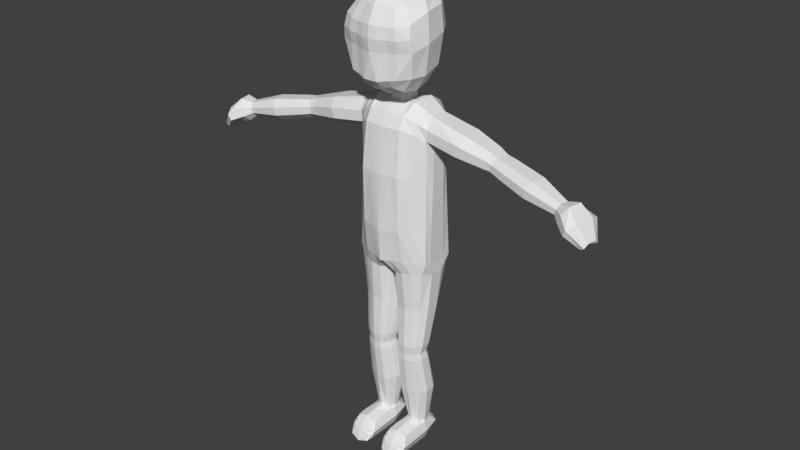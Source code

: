 # Source: player.blend  (saved by Blender 2.78.0; exported with 4.5.12 LTS)
import bpy
from mathutils import Matrix  # noqa: F401  (used for matrix-valued properties, if any)

bpy.ops.wm.read_factory_settings(use_empty=True)
scene = bpy.context.scene
scene.name = 'Scene'

# ---- collections
col_collection_1 = bpy.data.collections.new('Collection 1'); scene.collection.children.link(col_collection_1)

# ---- world
world_world = bpy.data.worlds.new('World'); scene.world = world_world
world_world.color = (0.05088, 0.05088, 0.05088)
world_world.use_sun_shadow = False
world_world.sun_shadow_jitter_overblur = 0.0
world_world.cycles.sampling_method = 'MANUAL'

# ---- meshes
me_plane = bpy.data.meshes.new('Plane')
me_plane.from_pydata([(0.0, -1.064, -0.6539), (0.0, 4.902, -0.4453), (1.468, -1.159, -0.2308), (1.46, -1.156, 0.3026), (0.0, -1.064, 0.6539), (0.0, 4.895, 0.4184), (0.7419, 4.966, -0.4453), (0.6808, -1.11, 0.9794), (0.6353, -1.102, -0.956), (0.7419, 4.959, 0.4184), (1.434, 4.628, -0.2665), (1.304, -1.075, 0.6836), (1.305, -1.089, -0.6664), (1.434, 4.623, 0.3454), (0.3749, -1.16, -0.8747), (0.4746, 4.967, 0.2344), (0.4746, 4.974, -0.04857), (0.3617, -1.191, 0.9249), (0.1254, -1.267, -0.7395), (0.2197, 4.886, 0.4184), (0.2197, 4.893, -0.4453), (0.09949, -1.275, 0.5864), (1.452, -0.7337, 0.4112), (1.452, -0.7337, -0.311), (0.0, -0.6854, 1.313), (0.0, -0.6854, -1.139), (0.7617, -0.6031, 1.089), (0.7617, -0.6031, -0.9161), (1.434, -0.7307, 0.6402), (1.434, -0.7307, -0.6483), (0.3665, -0.638, -1.02), (0.3665, -0.638, 1.194), (0.0, -0.6971, -1.108), (0.085, -0.6744, 1.285), (0.1281, 0.5472, 1.39), (1.457, 0.5798, 0.3673), (1.457, 0.5798, -0.2838), (0.0, 0.5418, 1.41), (0.0, 0.7017, -1.294), (0.7451, 0.5938, 1.249), (0.7451, 0.7537, -1.133), (1.406, 0.6639, 0.6049), (1.406, 0.6665, -0.5824), (0.3981, 0.7308, -1.208), (0.3981, 0.5709, 1.324), (0.06681, 0.6907, -1.271), (0.184, 2.576, 1.378), (1.464, 2.281, 0.3105), (1.464, 2.281, -0.2486), (0.0, 2.577, 1.388), (0.0, 2.782, -1.313), (0.7235, 2.59, 1.308), (0.7235, 2.794, -1.233), (1.369, 2.47, 0.5593), (1.369, 2.476, -0.4971), (0.4389, 2.787, -1.27), (0.4389, 2.583, 1.345), (0.1533, 2.772, -1.302), (0.2112, 4.625, 0.9157), (0.0, 4.632, 0.9181), (0.0, 4.631, -1.028), (0.6917, 4.615, 0.899), (0.6917, 4.614, -1.009), (1.407, 4.203, 0.5863), (1.407, 4.21, -0.5272), (0.4547, 4.618, -1.018), (0.4547, 4.619, 0.9079), (0.2039, 4.622, -1.026), (0.2053, 4.183, 1.157), (1.441, 3.63, 0.2408), (1.441, 3.632, -0.1834), (0.0, 4.189, 1.161), (0.0, 4.232, -1.149), (0.6986, 4.178, 1.128), (0.6986, 4.221, -1.116), (1.361, 3.818, 0.5771), (1.361, 3.829, -0.5071), (0.4513, 4.224, -1.131), (0.4513, 4.18, 1.143), (0.193, 4.223, -1.144), (0.0, 5.559, -0.4453), (0.0, 5.179, 0.4302), (0.4712, 5.343, 0.2344), (0.4712, 5.54, -0.4453), (0.2314, 5.17, 0.4302), (0.2314, 5.549, -0.4453), (0.0, 7.174, -1.269), (0.0, 7.898, -1.223), (0.3085, 7.187, -1.141), (0.0, 6.388, -1.222), (0.2526, 7.868, -1.115), (0.2526, 6.412, -1.09), (1.523, 7.109, 0.674), (1.387, 7.29, -0.2066), (1.387, 8.076, 0.5804), (1.387, 6.92, 1.328), (1.387, 6.059, 0.664), (1.26, 6.22, -0.1299), (1.26, 8.15, -0.2439), (1.26, 7.778, 1.304), (1.26, 6.053, 1.198), (0.0, 6.832, 1.76), (0.3085, 6.826, 1.688), (0.0, 7.71, 1.763), (0.0, 5.883, 1.708), (0.2526, 5.882, 1.708), (0.2526, 7.67, 1.716), (0.6452, 7.226, -0.9922), (0.4712, 5.491, -0.05146), (0.4315, 5.335, 1.006), (0.0, 5.234, 0.871), (0.2526, 5.281, 0.863), (0.0, 8.924, 0.1422), (0.0, 8.752, -0.6053), (0.0, 8.682, 0.9656), (0.3085, 8.864, 0.1536), (0.2526, 8.707, -0.5376), (0.2526, 8.647, 0.969), (0.1966, 5.756, -0.8071), (0.0, 5.75, -0.9429), (0.0, 8.392, -1.08), (0.1966, 8.353, -0.9783), (0.88, 7.969, -0.822), (0.9819, 7.265, -0.8436), (0.88, 6.415, -0.785), (0.88, 5.518, 1.102), (0.9819, 5.467, 0.6067), (0.88, 5.591, -0.04774), (0.88, 8.554, -0.4034), (0.9819, 8.62, 0.317), (0.88, 8.376, 1.04), (0.88, 7.676, 1.554), (0.931, 6.868, 1.515), (0.88, 6.0, 1.52), (0.0, 5.57, 1.429), (0.1966, 5.602, 1.446), (0.1966, 8.264, 1.443), (0.0, 8.299, 1.479), (0.6735, 5.668, 1.366), (0.6735, 8.232, 1.316), (0.6735, 5.857, -0.5911), (0.6735, 8.321, -0.7772), (0.0, 7.524, -1.247), (0.2815, 7.516, -1.128), (1.458, 7.577, 0.6287), (1.326, 7.706, -0.2247), (1.326, 7.335, 1.401), (0.0, 7.265, 1.804), (0.2815, 7.243, 1.752), (0.9326, 7.605, -0.8331), (0.9326, 7.289, 1.593), (0.5663, 7.918, -0.9684), (0.5663, 6.413, -0.9373), (0.6198, 6.86, 1.583), (0.5663, 5.953, 1.596), (0.5663, 7.685, 1.616), (0.5663, 8.63, -0.4705), (0.6452, 8.742, 0.2353), (0.5663, 8.512, 1.004), (0.4351, 5.806, -0.6991), (0.4351, 8.337, -0.8777), (0.4351, 5.647, 1.387), (0.4351, 8.26, 1.361), (0.607, 7.278, 1.654), (0.607, 7.561, -0.9807), (0.3513, 5.545, -0.4453), (0.3396, 4.889, -0.2469), (0.3513, 5.52, -0.2484), (0.2797, 4.891, -0.3461), (0.2913, 5.535, -0.3469), (3.887, 3.682, 0.5148), (3.983, 3.892, 0.354), (3.817, 3.448, 0.4963), (3.858, 3.252, -0.07124), (3.802, 3.251, 0.2401), (3.961, 3.457, -0.2968), (4.065, 3.896, -0.09982), (4.034, 3.687, -0.2985), (6.974, 3.125, 0.1584), (7.053, 3.368, 0.4153), (6.839, 2.808, 0.1601), (6.68, 2.558, 0.772), (6.742, 2.56, 0.4256), (6.675, 2.801, 1.065), (6.963, 3.363, 0.9078), (6.802, 3.119, 1.106), (1.064, 4.053, -0.8118), (1.064, 4.026, 0.8527), (1.079, 4.409, 0.7427), (1.079, 4.412, -0.7682), (1.046, 2.53, 0.9336), (1.046, 2.635, -0.8649), (1.075, 0.6288, 0.9271), (1.075, 0.7101, -0.8576), (1.098, -0.6669, 0.8648), (1.098, -0.6669, -0.7822), (0.987, -1.083, 0.8796), (1.114, 4.803, -0.3559), (1.114, 4.797, 0.3819), (0.9515, -1.081, -0.8803), (7.417, 2.845, 0.01077), (7.465, 2.999, 0.3788), (7.306, 2.629, 0.02061), (7.05, 2.48, 0.9169), (7.14, 2.481, 0.4142), (7.069, 2.626, 1.361), (7.335, 2.997, 1.09), (7.17, 2.844, 1.395), (7.76, 2.285, 0.4744), (7.782, 2.442, 0.6404), (7.637, 2.207, 0.4629), (7.342, 2.201, 0.8271), (7.382, 2.201, 0.606), (7.527, 2.209, 1.058), (7.727, 2.44, 0.9456), (7.654, 2.283, 1.081), (2.702, 4.019, 0.6863), (2.755, 4.316, 0.4044), (2.554, 3.655, 0.6794), (2.564, 3.658, -0.6056), (2.711, 4.016, -0.6316), (2.528, 3.398, 0.2848), (2.531, 3.395, -0.2217), (2.761, 4.316, -0.3309), (5.586, 3.648, 0.1471), (5.495, 3.643, 0.6515), (5.376, 3.394, 0.8454), (5.283, 3.106, 0.8191), (5.257, 2.876, 0.5219), (5.321, 2.877, 0.1672), (5.448, 3.114, -0.09156), (5.546, 3.399, -0.09224), (6.624, 3.276, 0.4355), (6.493, 3.114, 0.8619), (6.459, 2.785, 0.4433), (6.597, 3.117, 0.2816), (6.569, 3.273, 0.7366), (6.432, 2.927, 0.842), (6.42, 2.784, 0.6599), (6.534, 2.931, 0.2835), (0.08919, -1.069, -0.06123), (0.0, -1.064, 5.96e-08), (0.1956, -1.069, 0.1417), (0.0, -1.064, 0.3269), (0.1581, -1.069, -0.2352), (0.0, -1.064, -0.3269), (1.056, -7.611, -0.0318), (1.078, -7.603, 0.1197), (0.7267, -7.494, 0.4693), (0.6989, -7.607, -0.312), (0.991, -7.604, 0.2276), (1.031, -7.627, -0.1599), (0.5298, -7.608, -0.2758), (0.5377, -7.527, 0.3778), (0.4474, -7.609, -0.2151), (0.4715, -7.608, 0.2704), (0.9157, -7.527, 0.3778), (0.85, -7.606, -0.2802), (0.4035, -7.611, 0.09569), (0.3977, -7.611, -0.0318), (0.3851, -4.475, 0.6971), (0.2944, -4.491, 0.4786), (0.4772, -4.422, -0.005866), (0.7101, -4.406, -0.06827), (0.2549, -4.477, 0.1688), (0.3752, -4.446, 0.03172), (1.07, -4.399, 0.07758), (1.192, -4.388, 0.25), (0.8844, -4.403, -0.01888), (1.189, -4.402, 0.5433), (1.07, -4.426, 0.6702), (0.2587, -4.482, 0.2975), (0.4683, -4.46, 0.8296), (0.8796, -4.44, 0.7759), (0.6983, -4.448, 0.8424), (0.2072, -2.646, 0.5749), (0.4167, -2.627, -0.5299), (0.06564, -2.688, -0.189), (1.203, -2.585, -0.3909), (0.9583, -2.599, -0.5404), (1.376, -2.547, 0.3765), (0.06004, -2.683, 0.04564), (0.3714, -2.612, 0.818), (0.7241, -2.59, 0.8578), (0.1014, -2.683, 0.2848), (0.7122, -2.608, -0.6116), (0.2506, -2.658, -0.448), (1.383, -2.552, -0.09716), (1.197, -2.572, 0.6137), (0.9628, -2.583, 0.764), (0.1869, -6.138, 0.2309), (0.7158, -6.073, -0.4681), (0.2934, -6.1, -0.339), (1.324, -6.071, -0.06314), (1.168, -6.104, 0.4727), (0.9344, -6.114, 0.604), (0.2986, -6.135, 0.4987), (0.4262, -6.084, -0.3915), (0.1396, -6.122, -0.1577), (1.169, -6.074, -0.2837), (0.9365, -6.073, -0.4066), (1.319, -6.087, 0.3073), (0.143, -6.128, 0.009367), (0.4097, -6.129, 0.6676), (0.7048, -6.12, 0.6875), (0.2227, -7.945, 0.174), (0.7267, -7.909, -0.7513), (1.231, -7.945, 0.174), (0.7267, -8.436, 0.1069), (0.7267, -7.548, 1.205), (0.7267, -7.64, 1.398), (0.7267, -7.841, 1.602), (0.7267, -8.164, 1.771), (0.7267, -8.396, 1.825), (0.7267, -8.436, 1.462), (1.231, -8.001, 1.48), (0.2227, -8.001, 1.48), (0.3487, -8.313, 0.1237), (0.2227, -7.977, 0.9633), (0.3359, -7.646, 0.198), (0.3487, -7.918, -0.52), (0.7267, -8.304, -0.6037), (0.7267, -7.632, -0.4393), (1.105, -7.918, -0.52), (1.105, -8.313, 0.1237), (1.122, -7.643, 0.2193), (1.231, -7.977, 0.9633), (0.7267, -8.436, 0.9419), (0.7267, -7.513, 0.9112), (0.7267, -7.582, 1.305), (0.3487, -7.661, 1.274), (1.105, -7.661, 1.274), (0.7267, -7.725, 1.493), (0.3487, -7.73, 1.418), (1.105, -7.73, 1.418), (0.7267, -7.987, 1.702), (0.3487, -7.881, 1.571), (1.105, -7.881, 1.571), (0.7267, -8.318, 1.812), (0.3487, -8.123, 1.698), (1.105, -8.123, 1.698), (0.7267, -8.426, 1.735), (0.3487, -8.298, 1.739), (1.105, -8.298, 1.739), (0.3487, -8.328, 1.467), (1.105, -8.328, 1.467), (0.3487, -8.321, 0.9472), (0.3487, -7.629, 0.9242), (0.4467, -8.205, -0.3922), (0.4689, -7.666, -0.3086), (1.105, -8.321, 0.9472), (1.105, -7.629, 0.9242), (1.007, -8.205, -0.3922), (0.9805, -7.668, -0.33), (0.4467, -7.634, 1.323), (1.007, -7.634, 1.323), (0.4467, -7.763, 1.494), (1.007, -7.763, 1.494), (0.4467, -7.996, 1.67), (1.007, -7.996, 1.67), (0.4467, -8.266, 1.769), (1.007, -8.266, 1.769), (0.4467, -8.375, 1.666), (1.007, -8.375, 1.666), (0.2227, -7.952, 0.3412), (1.231, -7.952, 0.3412), (0.7267, -8.436, 0.2838), (0.3487, -8.315, 0.2981), (0.3566, -7.629, 0.4197), (1.105, -8.315, 0.2981), (1.097, -7.629, 0.4197), (3.643, 3.76, 0.5236), (3.697, 4.006, 0.3112), (3.563, 3.474, 0.5157), (3.566, 3.484, -0.4461), (3.645, 3.766, -0.4638), (3.517, 3.251, 0.2178), (3.518, 3.253, -0.1594), (3.698, 4.011, -0.2338), (4.367, 3.842, 0.4356), (4.185, 3.355, 0.5906), (4.167, 3.142, 0.3155), (4.339, 3.364, -0.2577), (4.454, 3.847, -0.04245), (4.263, 3.614, 0.6121), (4.226, 3.143, -0.0163), (4.42, 3.619, -0.2595), (0.2255, 5.221, -0.4453), (0.0, 5.23, -0.4453), (0.4729, 5.155, 0.2344), (0.0, 5.037, 0.4243), (0.2255, 5.028, 0.4243), (0.4729, 5.233, -0.05002), (0.3455, 5.204, -0.2477), (0.2855, 5.213, -0.3465), (0.2195, -4.168, 0.4541), (0.7116, -4.101, -0.2046), (0.3319, -4.141, -0.08782), (1.266, -4.066, 0.1751), (1.122, -4.09, 0.6909), (0.9134, -4.102, 0.8111), (0.3158, -4.146, 0.6936), (0.4556, -4.116, -0.1376), (0.1837, -4.165, 0.08798), (1.121, -4.088, -0.03531), (0.9132, -4.096, -0.1484), (1.263, -4.069, 0.5254), (0.1816, -4.162, 0.2547), (0.4284, -4.124, 0.8629), (0.7088, -4.109, 0.8866), (0.3416, -4.737, 0.68), (0.4571, -4.665, -0.09657), (0.2061, -4.726, 0.1051), (1.105, -4.648, -0.005175), (0.9038, -4.65, -0.1101), (1.241, -4.666, 0.5175), (0.2074, -4.738, 0.2556), (0.4414, -4.727, 0.8318), (0.7049, -4.717, 0.85), (0.2456, -4.749, 0.4487), (0.7105, -4.65, -0.1633), (0.3429, -4.691, -0.05254), (1.244, -4.643, 0.1886), (1.106, -4.695, 0.6649), (0.9017, -4.709, 0.7785)], [(81, 82)], [(394, 387, 85, 169), (17, 31, 33, 21), (188, 198, 9, 61), (197, 6, 9, 198), (65, 16, 6, 62), (189, 197, 10, 64), (67, 20, 168, 166, 16, 65), (61, 9, 15, 66), (6, 16, 15, 9), (60, 1, 20, 67), (24, 4, 21, 33), (387, 388, 80, 85), (29, 23, 2, 12), (3, 22, 28, 11), (42, 36, 23, 29), (34, 37, 24, 33), (0, 25, 32, 18), (7, 26, 31, 17), (18, 32, 30, 14), (199, 195, 29, 12), (14, 30, 27, 8), (196, 194, 26, 7), (44, 34, 33, 31), (2, 23, 22, 3), (242, 21, 4, 243), (56, 46, 34, 44), (46, 49, 37, 34), (54, 48, 36, 42), (22, 35, 41, 28), (25, 38, 45, 32), (26, 39, 44, 31), (32, 45, 43, 30), (195, 193, 42, 29), (30, 43, 40, 27), (194, 192, 39, 26), (23, 36, 35, 22), (76, 70, 48, 54), (68, 71, 49, 46), (78, 68, 46, 56), (35, 47, 53, 41), (38, 50, 57, 45), (39, 51, 56, 44), (45, 57, 55, 43), (193, 191, 54, 42), (43, 55, 52, 40), (192, 190, 51, 39), (36, 48, 47, 35), (15, 19, 58, 66), (19, 5, 59, 58), (72, 60, 67, 79), (73, 61, 66, 78), (79, 67, 65, 77), (186, 189, 64, 76), (77, 65, 62, 74), (187, 188, 61, 73), (48, 70, 69, 47), (190, 187, 73, 51), (55, 77, 74, 52), (191, 186, 76, 54), (57, 79, 77, 55), (51, 73, 78, 56), (50, 72, 79, 57), (47, 69, 75, 53), (66, 58, 68, 78), (58, 59, 71, 68), (389, 392, 108, 82), (390, 391, 84, 81), (391, 389, 82, 84), (142, 87, 90, 143), (164, 151, 122, 149), (87, 120, 121, 90), (151, 160, 141, 122), (86, 88, 91, 89), (89, 91, 118, 119), (107, 123, 124, 152), (152, 124, 140, 159), (92, 96, 97, 93), (93, 97, 124, 123), (96, 126, 127, 97), (97, 127, 140, 124), (144, 145, 98, 94), (94, 98, 128, 129), (145, 149, 122, 98), (98, 122, 141, 128), (144, 94, 99, 146), (146, 99, 131, 150), (94, 129, 130, 99), (99, 130, 139, 131), (92, 95, 100, 96), (96, 100, 125, 126), (95, 132, 133, 100), (100, 133, 138, 125), (101, 104, 105, 102), (153, 154, 133, 132), (104, 134, 135, 105), (154, 161, 138, 133), (147, 148, 106, 103), (103, 106, 136, 137), (163, 150, 131, 155), (155, 131, 139, 162), (82, 108, 127, 126), (165, 159, 140, 83), (80, 119, 118, 85), (84, 111, 110, 81), (110, 111, 135, 134), (82, 109, 111, 84), (135, 111, 109, 161), (112, 115, 116, 113), (113, 116, 121, 120), (157, 129, 128, 156), (156, 128, 141, 160), (112, 114, 117, 115), (157, 158, 130, 129), (114, 137, 136, 117), (158, 162, 139, 130), (153, 132, 150, 163), (101, 102, 148, 147), (95, 146, 150, 132), (92, 144, 146, 95), (93, 123, 149, 145), (92, 93, 145, 144), (107, 164, 149, 123), (86, 142, 143, 88), (108, 140, 127), (126, 125, 109, 82), (88, 143, 164, 107), (102, 153, 163, 148), (117, 136, 162, 158), (115, 117, 158, 157), (116, 156, 160, 121), (115, 157, 156, 116), (85, 118, 159, 165), (106, 155, 162, 136), (148, 163, 155, 106), (105, 135, 161, 154), (102, 105, 154, 153), (91, 152, 159, 118), (88, 107, 152, 91), (90, 121, 160, 151), (143, 90, 151, 164), (125, 138, 161, 109), (392, 393, 167, 108), (140, 108, 167, 83), (393, 394, 169, 167), (83, 167, 169, 85, 165), (378, 372, 171, 176), (377, 374, 175, 173), (372, 371, 170, 171), (371, 373, 172, 170), (376, 377, 173, 174), (375, 378, 176, 177), (373, 376, 174, 172), (374, 375, 177, 175), (233, 237, 183, 185), (232, 236, 184, 179), (235, 232, 179, 178), (234, 239, 180, 182), (236, 233, 185, 184), (237, 238, 181, 183), (238, 234, 182, 181), (239, 235, 178, 180), (63, 13, 198, 188), (10, 197, 198, 13), (62, 6, 197, 189), (8, 27, 195, 199), (11, 28, 194, 196), (27, 40, 193, 195), (28, 41, 192, 194), (40, 52, 191, 193), (41, 53, 190, 192), (74, 62, 189, 186), (75, 63, 188, 187), (53, 75, 187, 190), (52, 74, 186, 191), (180, 178, 200, 202), (184, 185, 207, 206), (181, 182, 204, 203), (179, 184, 206, 201), (182, 180, 202, 204), (178, 179, 201, 200), (185, 183, 205, 207), (183, 181, 203, 205), (200, 201, 209, 208), (207, 205, 213, 215), (205, 203, 211, 213), (202, 200, 208, 210), (206, 207, 215, 214), (203, 204, 212, 211), (201, 206, 214, 209), (204, 202, 210, 212), (210, 208, 209, 214, 215, 213, 211, 212), (76, 64, 220, 219), (75, 69, 221, 218), (64, 10, 223, 220), (69, 70, 222, 221), (63, 75, 218, 216), (13, 63, 216, 217), (70, 76, 219, 222), (10, 13, 217, 223), (382, 386, 231, 230), (381, 385, 229, 228), (380, 381, 228, 227), (379, 384, 226, 225), (385, 382, 230, 229), (386, 383, 224, 231), (383, 379, 225, 224), (384, 380, 227, 226), (230, 231, 235, 239), (228, 229, 234, 238), (227, 228, 238, 237), (225, 226, 233, 236), (229, 230, 239, 234), (231, 224, 232, 235), (224, 225, 236, 232), (226, 227, 237, 233), (244, 240, 241, 245), (240, 242, 243, 241), (18, 244, 245, 0), (296, 290, 258, 255), (297, 291, 249, 252), (298, 292, 254, 259), (299, 293, 246, 251), (292, 297, 252, 254), (300, 299, 251, 257), (301, 294, 250, 247), (302, 298, 259, 258, 290), (303, 296, 255, 253), (294, 295, 256, 250), (304, 303, 253, 248), (293, 301, 247, 246), (291, 300, 257, 249), (295, 304, 248, 256), (400, 409, 274, 273), (396, 405, 268, 263), (395, 407, 271, 261), (398, 406, 269, 267), (409, 408, 272, 274), (399, 400, 273, 270), (408, 401, 260, 272), (407, 403, 264, 271), (406, 399, 270, 269), (405, 404, 266, 268), (397, 402, 262, 265), (404, 398, 267, 266), (403, 397, 265, 264), (402, 396, 263, 262), (401, 395, 261, 260), (21, 242, 284, 275), (14, 8, 285, 276), (244, 18, 286, 277), (12, 2, 287, 278), (18, 14, 276, 286), (199, 12, 278, 279), (3, 11, 288, 280), (240, 244, 277, 281), (17, 21, 275, 282), (11, 196, 289, 288), (7, 17, 282, 283), (2, 3, 280, 287), (242, 240, 281, 284), (8, 199, 279, 285), (196, 7, 283, 289), (424, 418, 304, 295), (420, 414, 300, 291), (419, 416, 302, 290), (422, 415, 301, 293), (418, 417, 303, 304), (423, 424, 295, 294), (417, 410, 296, 303), (416, 412, 298, 302), (415, 423, 294, 301), (414, 413, 299, 300), (421, 411, 297, 292), (413, 422, 293, 299), (412, 421, 292, 298), (411, 420, 291, 297), (410, 419, 290, 296), (364, 367, 346, 318), (364, 318, 347, 368), (305, 319, 259, 254, 349, 320), (305, 320, 348, 317), (306, 321, 348, 320), (306, 320, 349, 322), (306, 322, 353, 323), (306, 323, 352, 321), (307, 324, 352, 323), (307, 323, 353, 251, 246, 247, 325), (365, 370, 351, 326), (365, 326, 350, 369), (308, 317, 348, 321), (308, 321, 352, 324), (366, 369, 350, 327), (366, 327, 346, 367), (251, 353, 257), (257, 353, 322, 249), (248, 253, 368, 347, 328), (248, 328, 351, 370, 256), (309, 331, 351, 328), (309, 328, 347, 330), (309, 330, 354, 329), (309, 329, 355, 331), (310, 334, 355, 329), (310, 329, 354, 333), (310, 333, 356, 332), (310, 332, 357, 334), (311, 337, 357, 332), (311, 332, 356, 336), (311, 336, 358, 335), (311, 335, 359, 337), (312, 340, 359, 335), (312, 335, 358, 339), (312, 339, 360, 338), (312, 338, 361, 340), (313, 343, 361, 338), (313, 338, 360, 342), (313, 342, 362, 341), (313, 341, 363, 343), (314, 345, 363, 341), (314, 341, 362, 344), (314, 344, 346, 327), (314, 327, 350, 345), (315, 326, 351, 331), (315, 331, 355, 334), (315, 334, 357, 337), (315, 337, 359, 340), (315, 340, 361, 343), (315, 343, 363, 345), (315, 345, 350, 326), (316, 318, 346, 344), (316, 344, 362, 342), (316, 342, 360, 339), (316, 339, 358, 336), (316, 336, 356, 333), (316, 333, 354, 330), (316, 330, 347, 318), (253, 255, 319, 368), (325, 256, 370), (308, 366, 367, 317), (308, 324, 369, 366), (307, 365, 369, 324), (307, 325, 370, 365), (305, 364, 368, 319), (305, 317, 367, 364), (249, 322, 349, 252), (254, 252, 349), (259, 319, 258), (255, 258, 319), (250, 256, 325), (247, 250, 325), (219, 220, 375, 374), (218, 221, 376, 373), (220, 223, 378, 375), (221, 222, 377, 376), (216, 218, 373, 371), (217, 216, 371, 372), (222, 219, 374, 377), (223, 217, 372, 378), (170, 172, 380, 384), (176, 171, 379, 383), (177, 176, 383, 386), (173, 175, 382, 385), (171, 170, 384, 379), (172, 174, 381, 380), (174, 173, 385, 381), (175, 177, 386, 382), (166, 168, 394, 393), (16, 166, 393, 392), (19, 15, 389, 391), (5, 19, 391, 390), (15, 16, 392, 389), (20, 1, 388, 387), (168, 20, 387, 394), (275, 284, 395, 401), (276, 285, 396, 402), (277, 286, 397, 403), (278, 287, 398, 404), (286, 276, 402, 397), (279, 278, 404, 405), (280, 288, 399, 406), (281, 277, 403, 407), (282, 275, 401, 408), (288, 289, 400, 399), (283, 282, 408, 409), (287, 280, 406, 398), (284, 281, 407, 395), (285, 279, 405, 396), (289, 283, 409, 400), (260, 261, 419, 410), (262, 263, 420, 411), (264, 265, 421, 412), (266, 267, 422, 413), (265, 262, 411, 421), (268, 266, 413, 414), (269, 270, 423, 415), (271, 264, 412, 416), (272, 260, 410, 417), (270, 273, 424, 423), (274, 272, 417, 418), (267, 269, 415, 422), (261, 271, 416, 419), (263, 268, 414, 420), (273, 274, 418, 424)])
me_plane.use_remesh_preserve_volume = False
me_plane.use_remesh_preserve_attributes = False
me_plane.use_mirror_x = True
me_plane.update()
arm_armature = bpy.data.armatures.new('Armature')  # bones are not reproduced

# ---- objects
ob_armature = bpy.data.objects.new('Armature', arm_armature)
ob_character_mesh = bpy.data.objects.new('Character Mesh', me_plane)

# ---- transforms, parenting, visibility, modifiers, constraints
ob_armature.location = (0.0, 0.0, 8.149)
ob_armature.show_in_front = True
ob_armature.lineart.crease_threshold = 0.0
ob_character_mesh.parent = ob_armature
ob_character_mesh.matrix_parent_inverse = Matrix(((1.0, 0.0, 0.0, -0.0), (0.0, 1.0, 0.0, -0.0), (0.0, 0.0, 1.0, -8.149), (0.0, 0.0, 0.0, 1.0)))
ob_character_mesh.location = (0.0, 0.0, 8.385)
ob_character_mesh.rotation_euler = (1.571, -0.0, 0.0)
ob_character_mesh.lineart.crease_threshold = 0.0
ob_character_mesh.use_mesh_mirror_x = True
_vg = ob_character_mesh.vertex_groups.new(name='lowerBody')
for _i, _w in zip([0, 2, 3, 4, 7, 8, 11, 12, 14, 17, 18, 21, 22, 23, 24, 26, 27, 28, 29, 31, 33, 34, 35, 36, 37, 38, 39, 40, 41, 42, 43, 44, 45, 46, 47, 48, 49, 50, 51, 52, 53, 54, 55, 56, 57, 68, 69, 70, 71, 73, 75, 78, 187, 190, 191, 192, 193, 194, 195, 196, 199, 240, 241, 242, 243, 244, 245], [1.713, 0.0368, 0.05207, 0.2831, 0.1076, 0.1105, 0.06024, 0.03476, 0.2422, 0.1312, 0.4279, 0.1255, 0.1273, 0.09589, 0.5591, 0.4848, 0.02001, 0.1553, 0.08762, 0.5611, 0.5637, 0.8429, 0.7941, 0.7803, 0.8416, 0.7664, 0.8353, 0.7867, 0.8114, 0.7835, 0.7803, 0.8409, 0.7562, 0.4894, 0.6762, 0.6481, 0.5046, 0.1211, 0.3872, 0.157, 0.6138, 0.5549, 0.1336, 0.4108, 0.1246, 0.05455, 0.0517, 0.03115, 0.05724, 0.02883, 0.02816, 0.04586, 0.02528, 0.4914, 0.2775, 0.8221, 0.7858, 0.2638, 0.07954, 0.07873, 0.06327, 0.1982, 0.258, 0.1449, 0.2467, 0.2914, 0.6962]): _vg.add([_i], _w, 'REPLACE')
_vg = ob_character_mesh.vertex_groups.new(name='neck')
for _i, _w in zip([5, 9, 15, 19, 58, 59, 66, 81, 82, 84, 104, 105, 109, 110, 111, 125, 126, 133, 134, 135, 138, 154, 161, 387, 388, 389, 390, 391, 392, 393, 394], [0.1365, 0.04553, 0.03543, 0.1097, 0.03812, 0.04632, 0.006465, 0.03804, 0.08773, 0.2946, 0.02749, 0.02399, 0.1055, 0.02621, 0.05626, 0.04453, 0.03156, 0.002334, 0.07541, 0.0637, 0.03839, 0.01298, 0.05549, 0.8, 0.8, 0.8, 0.8, 0.8, 0.8, 0.8, 0.8]): _vg.add([_i], _w, 'REPLACE')
_vg = ob_character_mesh.vertex_groups.new(name='Head')
for _i, _w in zip([1, 5, 6, 9, 15, 16, 19, 20, 58, 59, 60, 61, 62, 65, 66, 67, 80, 81, 82, 83, 84, 85, 86, 87, 88, 89, 90, 91, 92, 93, 94, 95, 96, 97, 98, 99, 100, 101, 102, 103, 104, 105, 106, 107, 108, 109, 110, 111, 112, 113, 114, 115, 116, 117, 118, 119, 120, 121, 122, 123, 124, 125, 126, 127, 128, 129, 130, 131, 132, 133, 134, 135, 136, 137, 138, 139, 140, 141, 142, 143, 144, 145, 146, 147, 148, 149, 150, 151, 152, 153, 154, 155, 156, 157, 158, 159, 160, 161, 162, 163, 164, 165, 166, 167, 168, 169, 197, 198, 387, 388, 389, 390, 391, 392, 393, 394], [0.1375, 0.1019, 0.07746, 0.07885, 0.1514, 0.1472, 0.09651, 0.1148, 0.01234, 0.02022, 0.03607, 0.001438, 0.005997, 0.01331, 0.01249, 0.02599, 0.8545, 0.2747, 0.7243, 0.9099, 0.3473, 0.8799, 0.9947, 0.998, 0.995, 0.9854, 0.9981, 0.986, 0.9874, 0.993, 0.9958, 0.9813, 0.9587, 0.9748, 0.9977, 0.992, 0.9548, 0.9721, 0.9735, 0.9893, 0.924, 0.927, 0.9894, 0.9952, 0.8568, 0.7955, 0.6687, 0.7048, 0.9997, 0.9996, 0.9978, 0.9996, 0.9996, 0.9977, 0.9556, 0.9657, 0.999, 0.999, 0.9981, 0.995, 0.9855, 0.8986, 0.893, 0.9209, 0.999, 0.9982, 0.9963, 0.9905, 0.9776, 0.9457, 0.8556, 0.8765, 0.9949, 0.9949, 0.9097, 0.9951, 0.961, 0.9989, 0.9966, 0.9969, 0.9926, 0.996, 0.9874, 0.9826, 0.9831, 0.9969, 0.9857, 0.9982, 0.9859, 0.9761, 0.9366, 0.9902, 0.9994, 0.9991, 0.9971, 0.9577, 0.999, 0.8906, 0.9952, 0.9847, 0.997, 0.9016, 0.1141, 0.8757, 0.1139, 0.8695, 0.01249, 0.01096, 0.4973, 0.496, 0.4378, 0.1883, 0.2219, 0.502, 0.4949, 0.4917]): _vg.add([_i], _w, 'REPLACE')
_vg = ob_character_mesh.vertex_groups.new(name='upperArm_L')
for _i, _w in zip([1, 5, 6, 9, 10, 13, 15, 16, 19, 20, 46, 47, 48, 49, 50, 51, 52, 53, 54, 55, 56, 57, 58, 59, 60, 61, 62, 63, 64, 65, 66, 67, 68, 69, 70, 71, 72, 73, 74, 75, 76, 77, 78, 79, 81, 82, 83, 84, 108, 109, 110, 111, 125, 127, 166, 167, 168, 170, 171, 172, 173, 174, 175, 176, 177, 186, 187, 188, 189, 190, 191, 197, 198, 205, 216, 217, 218, 219, 220, 221, 222, 223, 371, 372, 373, 374, 375, 376, 377, 378, 379, 380, 381, 382, 384, 385, 386, 387, 388, 389, 392, 393, 394], [0.0, 0.0, 0.0, 0.0, 0.8124, 0.7216, 0.0, 0.0, 0.0, 0.0, 0.0, 0.0, 0.0, 0.0, 0.0, 0.07073, 0.0, 0.0, 0.0, 0.0, 0.03179, 0.0, 0.0, 0.0, 0.0, 0.06046, 0.0, 0.7146, 0.7378, 0.0, 0.0, 0.0, 0.0, 0.4146, 0.3146, 0.0, 0.0, 0.0, 0.0, 0.4601, 0.4298, 0.0, 0.0, 0.0, 0.0, 0.0, 0.0, 0.0, 0.0, 0.0, 0.0, 0.0, 0.0, 0.0, 0.0, 0.0, 0.0, 0.3517, 0.2184, 0.7018, 0.554, 0.7678, 0.6422, 0.1725, 0.2835, 0.1738, 0.0, 0.0, 0.05558, 0.0, 0.0, 0.1155, 0.0, 0.0, 0.9865, 0.9875, 0.9871, 0.9887, 0.9884, 0.9908, 0.9897, 0.9884, 0.8743, 0.8742, 0.9222, 0.9342, 0.9007, 0.9442, 0.9302, 0.8792, 0.01097, 0.08626, 0.09351, 0.07027, 0.0531, 0.07384, 0.0272, 0.0, 0.0, 0.0, 0.0, 0.0, 0.0]): _vg.add([_i], _w, 'REPLACE')
_vg = ob_character_mesh.vertex_groups.new(name='lowerArm_L')
for _i, _w in zip([170, 171, 172, 173, 174, 175, 176, 177, 178, 179, 180, 184, 185, 224, 225, 226, 227, 228, 229, 230, 231, 232, 233, 234, 235, 236, 237, 238, 239, 371, 372, 373, 374, 375, 376, 377, 378, 379, 380, 381, 382, 383, 384, 385, 386], [0.6478, 0.7813, 0.2978, 0.4458, 0.2318, 0.3576, 0.8273, 0.7162, 0.08221, 0.0833, 0.02587, 0.07585, 0.04758, 0.9792, 0.9722, 0.9648, 0.9641, 0.9669, 0.9689, 0.9696, 0.9761, 0.4816, 0.1388, 0.05199, 0.4331, 0.4431, 0.06364, 0.03421, 0.1299, 0.1253, 0.1254, 0.0773, 0.06523, 0.09896, 0.05542, 0.06941, 0.1205, 0.9681, 0.9121, 0.9052, 0.9284, 0.9758, 0.9452, 0.925, 0.9602]): _vg.add([_i], _w, 'REPLACE')
_vg = ob_character_mesh.vertex_groups.new(name='hand_L')
for _i, _w in zip([178, 179, 180, 181, 182, 183, 184, 185, 200, 201, 202, 203, 204, 205, 206, 207, 208, 209, 210, 211, 212, 213, 214, 215, 225, 226, 227, 228, 229, 230, 232, 233, 234, 235, 236, 237, 238, 239], [0.852, 0.8379, 0.9165, 0.8605, 0.93, 0.8599, 0.8288, 0.8462, 0.774, 0.533, 0.7923, 0.2676, 0.7975, 0.592, 0.5129, 0.5599, 0.07113, 0.05483, 0.09316, 0.06776, 0.1074, 0.06997, 0.05769, 0.05782, 0.002513, 0.01522, 0.01428, 0.007945, 0.005433, 0.005444, 0.5158, 0.8519, 0.9426, 0.5642, 0.5525, 0.9253, 0.9481, 0.8664]): _vg.add([_i], _w, 'REPLACE')
_vg = ob_character_mesh.vertex_groups.new(name='finger_L')
for _i, _w in zip([178, 179, 180, 181, 182, 183, 184, 185, 200, 201, 202, 203, 204, 205, 206, 207, 208, 209, 210, 211, 212, 213, 214, 215], [0.06577, 0.07876, 0.04111, 0.1282, 0.05579, 0.1168, 0.09532, 0.105, 0.2124, 0.4586, 0.1967, 0.7292, 0.1987, 0.4027, 0.4794, 0.4342, 0.928, 0.9444, 0.9059, 0.9316, 0.8919, 0.9293, 0.9415, 0.9415]): _vg.add([_i], _w, 'REPLACE')
_vg = ob_character_mesh.vertex_groups.new(name='upperArm_R')
for _i, _w in zip([1, 5, 6, 10, 20, 48, 49, 50, 52, 54, 55, 57, 59, 60, 62, 63, 64, 65, 67, 69, 70, 71, 72, 74, 75, 76, 77, 79, 81, 82, 96, 100, 108, 110, 125, 126, 127, 132, 133, 166, 168, 172, 173, 174, 175, 177, 186, 187, 188, 189, 191, 197, 218, 219, 220, 221, 222, 229, 373, 374, 376, 377, 380, 381, 382, 385, 386, 388, 389, 392, 393], [0.0, 0.0, 0.0, 0.0, 0.0, 0.0, 0.0, 0.0, 0.0, 0.0, 0.0, 0.0, 0.0, 0.0, 0.0, 0.0, 0.0, 0.0, 0.0, 0.0, 0.0, 0.0, 0.0, 0.0, 0.0, 0.0, 0.0, 0.0, 0.0, 0.0, 0.0, 0.0, 0.0, 0.0, 0.0, 0.0, 0.0, 0.0, 0.0, 0.0, 0.0, 0.0, 0.0, 0.0, 0.0, 0.0, 0.0, 0.0, 0.0, 0.0, 0.0, 0.0, 0.0, 0.0, 0.0, 0.0, 0.0, 0.0, 0.0, 0.0, 0.0, 0.0, 0.0, 0.0, 0.0, 0.0, 0.0, 0.0, 0.0, 0.0, 0.0]): _vg.add([_i], _w, 'REPLACE')
_vg = ob_character_mesh.vertex_groups.new(name='lowerArm_R')
_vg = ob_character_mesh.vertex_groups.new(name='hand_R')
_vg = ob_character_mesh.vertex_groups.new(name='finger_R')
_vg = ob_character_mesh.vertex_groups.new(name='upperLeg_L')
for _i, _w in zip([0, 2, 3, 4, 7, 8, 11, 12, 14, 17, 18, 21, 22, 23, 24, 25, 26, 27, 28, 29, 30, 31, 32, 33, 34, 35, 36, 37, 38, 39, 40, 41, 42, 43, 44, 45, 47, 48, 192, 193, 194, 195, 196, 199, 240, 241, 242, 243, 244, 245, 260, 261, 262, 263, 264, 265, 266, 267, 268, 269, 270, 271, 272, 273, 274, 275, 276, 277, 278, 279, 280, 281, 282, 283, 284, 285, 286, 287, 288, 289, 395, 396, 397, 398, 399, 400, 401, 402, 403, 404, 405, 406, 407, 408, 409, 410, 411, 412, 413, 414, 415, 416, 417, 418, 419, 420, 421, 422, 423, 424], [0.0, 0.6373, 0.6514, 0.5099, 0.6884, 0.8116, 0.7415, 0.8252, 0.7057, 0.8499, 0.5421, 0.7986, 0.0, 0.04842, 0.02765, 2.98e-08, 0.0, 0.0, 0.02368, 0.06152, 0.0, 0.0, 2.98e-08, 0.01493, 0.0, 0.0, 0.0, 0.0, 0.0, 0.0, 0.0, 0.0, 0.0, 0.0, 0.0, 0.0, 0.001886, 0.007846, 0.0, 0.0, 0.005068, 0.0, 0.7178, 0.8703, 0.5916, 0.7325, 0.6485, 0.5465, 0.4924, 0.06567, 0.2089, 0.0959, 0.2996, 0.7814, 0.111, 0.1939, 0.9082, 0.8502, 0.8917, 0.582, 0.5246, 0.08737, 0.3735, 0.4962, 0.4658, 0.9738, 0.9746, 0.967, 0.9933, 0.989, 0.9903, 0.968, 0.9773, 0.9809, 0.9697, 0.9827, 0.9705, 0.996, 0.986, 0.9835, 0.5328, 0.8821, 0.5822, 0.9231, 0.7553, 0.7398, 0.5914, 0.6371, 0.539, 0.9507, 0.9403, 0.7862, 0.5277, 0.6754, 0.7234, 0.05412, 0.0, 0.0, 0.05409, 0.04583, 0.09099, 0.0, 0.0, 0.03291, 0.04795, 0.1907, 0.0, 0.0251, 0.06232, 0.1678]): _vg.add([_i], _w, 'REPLACE')
_vg = ob_character_mesh.vertex_groups.new(name='lowerLeg_L')
for _i, _w in zip([246, 247, 248, 249, 250, 251, 252, 253, 254, 256, 257, 258, 259, 260, 261, 262, 263, 264, 265, 266, 267, 268, 269, 270, 271, 272, 273, 274, 284, 290, 291, 292, 293, 294, 295, 296, 297, 298, 299, 300, 301, 302, 303, 304, 305, 306, 307, 308, 317, 320, 321, 322, 323, 324, 325, 327, 341, 344, 346, 348, 349, 352, 353, 362, 364, 366, 395, 396, 397, 398, 399, 400, 401, 402, 403, 404, 405, 406, 407, 408, 409, 410, 411, 412, 413, 414, 415, 416, 417, 418, 419, 420, 421, 422, 423, 424], [0.004941, 0.08068, 0.03129, 0.4687, 0.02002, 0.1578, 0.4453, 0.02964, 0.4, 0.02597, 0.4006, 0.0835, 0.1976, 0.5908, 0.7036, 0.7, 0.2181, 0.6884, 0.8032, 0.09146, 0.1495, 0.108, 0.4178, 0.4752, 0.7121, 0.6263, 0.5036, 0.534, 0.0002611, 0.9733, 0.9678, 0.9733, 0.9569, 0.9627, 0.9678, 0.9721, 0.9731, 0.9729, 0.9598, 0.9642, 0.9601, 0.9747, 0.9706, 0.9683, 0.0, 0.0, 0.03349, 0.0, 0.0, 0.0, 0.0, 0.259, 0.0, 0.0, 0.02586, 0.0, 0.0, 0.0, 0.0, 0.0, 0.231, 0.0, 0.2246, 0.0, 0.0, 0.0, 0.0, 0.0, 0.002794, 0.0, 0.0, 0.0, 0.0, 0.0, 0.0, 0.0, 0.0, 0.00892, 0.0, 0.0, 0.0, 0.8814, 0.8365, 0.9307, 0.5256, 0.5361, 0.689, 0.9434, 0.7984, 0.7512, 0.9385, 0.593, 0.8894, 0.5532, 0.7189, 0.7357]): _vg.add([_i], _w, 'REPLACE')
_vg = ob_character_mesh.vertex_groups.new(name='upperLeg_R')
for _i, _w in zip([0, 4, 25, 32, 243, 245], [0.0, 0.5099, 2.98e-08, 2.98e-08, 0.5465, 0.06567]): _vg.add([_i], _w, 'REPLACE')
_vg = ob_character_mesh.vertex_groups.new(name='lowerLeg_R')
for _i, _w in zip([262, 265, 266, 267, 268, 395, 396, 397, 401, 402, 403, 404, 405, 407, 408, 411, 412, 413, 414, 416, 420], [0.0, 0.0, 0.0, 0.0, 0.0, 0.0, 0.0, 0.0, 0.0, 0.0, 0.0, 0.0, 0.0, 0.0, 0.0, 0.0, 0.0, 0.0, 0.0, 0.0, 0.0]): _vg.add([_i], _w, 'REPLACE')
_vg = ob_character_mesh.vertex_groups.new(name='legControl_L')
for _i, _w in zip([0, 12, 14, 18, 21, 25, 30, 32, 195, 199, 240, 241, 242, 243, 244, 245, 246, 247, 248, 249, 250, 251, 253, 254, 255, 256, 257, 258, 259, 260, 261, 264, 265, 266, 267, 269, 270, 271, 272, 273, 274, 275, 277, 278, 281, 282, 283, 284, 286, 287, 288, 289, 290, 292, 293, 294, 295, 296, 298, 299, 301, 302, 303, 304, 305, 306, 307, 308, 309, 310, 311, 312, 313, 314, 315, 316, 317, 318, 319, 320, 321, 322, 323, 324, 325, 326, 327, 328, 329, 330, 331, 332, 333, 334, 335, 336, 337, 338, 339, 340, 341, 342, 343, 344, 345, 346, 347, 348, 349, 350, 351, 352, 353, 354, 355, 356, 357, 358, 359, 360, 361, 362, 363, 364, 365, 366, 367, 368, 369, 370, 395, 397, 398, 399, 400, 401, 403, 404, 406, 407, 408, 409, 410, 412, 415, 416, 417, 418, 419, 422, 423, 424], [0.0, 0.0, 0.0, 0.0, 0.0, 0.0, 0.0, 0.0, 0.0, 0.0, 0.0, 0.0, 0.0, 0.0, 0.0, 0.0, 0.0, 0.0, 0.0, 0.0, 0.0, 0.0, 0.0, 0.0, 0.0, 0.0, 0.0, 0.0, 0.0, 0.0, 0.0, 0.0, 0.0, 0.0, 0.0, 0.0, 0.0, 0.0, 0.0, 0.0, 0.0, 0.0, 0.0, 0.0, 0.0, 0.0, 0.0, 0.0, 0.0, 0.0, 0.0, 0.0, 0.0, 0.0, 0.0, 0.0, 0.0, 0.0, 0.0, 0.0, 0.0, 0.0, 0.0, 0.0, 0.0, 0.0, 0.0, 0.0, 0.0, 0.0, 0.0, 0.0, 0.0, 0.0, 0.0, 0.0, 0.0, 0.0, 0.0, 0.0, 0.0, 0.0, 0.0, 0.0, 0.0, 0.0, 0.0, 0.0, 0.0, 0.0, 0.0, 0.0, 0.0, 0.0, 0.0, 0.0, 0.0, 0.0, 0.0, 0.0, 0.0, 0.0, 0.0, 0.0, 0.0, 0.0, 0.0, 0.0, 0.0, 0.0, 0.0, 0.0, 0.0, 0.0, 0.0, 0.0, 0.0, 0.0, 0.0, 0.0, 0.0, 0.0, 0.0, 0.0, 0.0, 0.0, 0.0, 0.0, 0.0, 0.0, 0.0, 0.0, 0.0, 0.0, 0.0, 0.0, 0.0, 0.0, 0.0, 0.0, 0.0, 0.0, 0.0, 0.0, 0.0, 0.0, 0.0, 0.0, 0.0, 0.0, 0.0, 0.0]): _vg.add([_i], _w, 'REPLACE')
_vg = ob_character_mesh.vertex_groups.new(name='footHeel_L')
for _i, _w in zip([246, 247, 248, 249, 250, 251, 252, 253, 254, 255, 256, 257, 258, 259, 305, 306, 307, 308, 309, 317, 318, 319, 320, 321, 322, 323, 324, 325, 326, 327, 328, 329, 330, 331, 333, 334, 346, 347, 348, 349, 350, 351, 352, 353, 354, 355, 364, 365, 366, 367, 368, 369, 370], [0.7862, 0.9012, 0.8954, 0.5154, 0.9453, 0.637, 0.5385, 0.9267, 0.5907, 0.9561, 0.9271, 0.528, 0.9041, 0.7899, 0.8625, 0.5595, 0.8538, 0.5703, 0.05685, 0.7177, 0.1028, 0.939, 0.5809, 0.6339, 0.5342, 0.58, 0.7153, 0.916, 0.1046, 0.06202, 0.1749, 0.02363, 0.05128, 0.05239, 0.0007796, 0.002224, 0.07786, 0.1492, 0.7083, 0.5613, 0.0791, 0.1512, 0.7072, 0.5661, 0.02799, 0.0296, 0.8051, 0.8004, 0.5051, 0.5649, 0.8408, 0.5643, 0.8408]): _vg.add([_i], _w, 'REPLACE')
_vg = ob_character_mesh.vertex_groups.new(name='footBase_L')
for _i, _w in zip([248, 253, 256, 305, 307, 308, 309, 310, 311, 312, 313, 314, 315, 316, 317, 318, 319, 320, 321, 323, 324, 325, 326, 327, 328, 329, 330, 331, 332, 333, 334, 335, 336, 337, 338, 339, 340, 341, 342, 343, 344, 345, 346, 347, 348, 350, 351, 352, 354, 355, 356, 357, 358, 359, 360, 361, 362, 363, 364, 365, 366, 367, 368, 369, 370], [0.06358, 0.01655, 0.019, 0.1029, 0.1044, 0.3977, 0.9411, 0.9771, 0.9968, 0.9977, 0.9959, 0.9881, 0.9835, 0.9842, 0.2442, 0.8951, 0.03176, 0.01401, 0.05287, 0.01418, 0.245, 0.0417, 0.8928, 0.9366, 0.8179, 0.9619, 0.9474, 0.9462, 0.9886, 0.9739, 0.9731, 0.9987, 0.9883, 0.9878, 0.9964, 0.9926, 0.9922, 0.9946, 0.9936, 0.9934, 0.9846, 0.9841, 0.9204, 0.8471, 0.08468, 0.919, 0.8448, 0.08493, 0.9599, 0.959, 0.9841, 0.9836, 0.9944, 0.9941, 0.9951, 0.9949, 0.9926, 0.9924, 0.1793, 0.1809, 0.4844, 0.4223, 0.1427, 0.4219, 0.1395]): _vg.add([_i], _w, 'REPLACE')
_vg = ob_character_mesh.vertex_groups.new(name='poleTarget_leg_L')
_vg = ob_character_mesh.vertex_groups.new(name='poleTarget_arm_L')
for _i, _w in zip([5, 6, 9, 10, 13, 15, 16, 19, 20, 46, 48, 49, 51, 53, 54, 56, 58, 59, 61, 62, 63, 64, 65, 66, 67, 68, 69, 70, 71, 73, 75, 76, 78, 95, 96, 100, 105, 109, 111, 125, 126, 132, 133, 135, 138, 154, 161, 166, 168, 170, 171, 172, 176, 177, 178, 179, 183, 184, 185, 187, 188, 189, 190, 197, 198, 200, 201, 205, 206, 207, 208, 209, 210, 211, 212, 213, 214, 215, 216, 217, 218, 220, 223, 224, 225, 226, 227, 231, 232, 233, 235, 236, 237, 371, 372, 373, 375, 378, 379, 380, 383, 384], [0.0, 0.0, 0.0, 0.0, 0.0, 0.0, 0.0, 0.0, 0.0, 0.0, 0.0, 0.0, 0.0, 0.0, 0.0, 0.0, 0.0, 0.0, 0.0, 0.0, 0.0, 0.0, 0.0, 0.0, 0.0, 0.0, 0.0, 0.0, 0.0, 0.0, 0.0, 0.0, 0.0, 0.0, 0.0, 0.0, 0.0, 0.0, 0.0, 0.0, 0.0, 0.0, 0.0, 0.0, 0.0, 0.0, 0.0, 0.0, 0.0, 0.0, 0.0, 0.0, 0.0, 0.0, 0.0, 0.0, 0.0, 0.0, 0.0, 0.0, 0.0, 0.0, 0.0, 0.0, 0.0, 0.0, 0.0, 0.0, 0.0, 0.0, 0.0, 0.0, 0.0, 0.0, 0.0, 0.0, 0.0, 0.0, 0.0, 0.0, 0.0, 0.0, 0.0, 0.0, 0.0, 0.0, 0.0, 0.0, 0.0, 0.0, 0.0, 0.0, 0.0, 0.0, 0.0, 0.0, 0.0, 0.0, 0.0, 0.0, 0.0, 0.0]): _vg.add([_i], _w, 'REPLACE')
_vg = ob_character_mesh.vertex_groups.new(name='legControl_R')
for _i, _w in zip([0, 25, 32, 241, 243, 245], [0.0, 0.0, 0.0, 0.0, 0.0, 0.0]): _vg.add([_i], _w, 'REPLACE')
_vg = ob_character_mesh.vertex_groups.new(name='footHeel_R')
_vg = ob_character_mesh.vertex_groups.new(name='footBase_R')
_vg = ob_character_mesh.vertex_groups.new(name='poleTarget_leg_R')
_vg = ob_character_mesh.vertex_groups.new(name='poleTarget_arm_R')
for _i, _w in zip([5, 49, 59, 71], [0.0, 0.0, 0.0, 0.0]): _vg.add([_i], _w, 'REPLACE')
_vg = ob_character_mesh.vertex_groups.new(name='upperBody')
for _i, _w in zip([0, 1, 5, 6, 9, 10, 13, 15, 16, 19, 20, 34, 35, 36, 37, 38, 39, 40, 41, 42, 43, 44, 45, 46, 47, 48, 49, 50, 51, 52, 53, 54, 55, 56, 57, 58, 59, 60, 61, 62, 63, 64, 65, 66, 67, 68, 69, 70, 71, 72, 73, 74, 75, 76, 77, 78, 79, 80, 81, 82, 83, 84, 85, 104, 105, 108, 109, 110, 111, 118, 119, 125, 126, 127, 133, 134, 135, 138, 140, 154, 159, 161, 165, 166, 167, 168, 169, 186, 187, 188, 189, 190, 191, 192, 193, 197, 198, 387, 388, 389, 390, 391, 392, 393, 394], [0.007309, 0.8103, 0.7126, 0.5371, 0.5866, 0.05877, 0.0656, 0.6962, 0.717, 0.7239, 0.8184, 0.04985, 0.01166, 0.01115, 0.05004, 0.06433, 0.05173, 0.06543, 0.02717, 0.03113, 0.06646, 0.05215, 0.06138, 0.4443, 0.1796, 0.2069, 0.4295, 0.79, 0.5297, 0.7185, 0.2186, 0.276, 0.7655, 0.5175, 0.7857, 0.7469, 0.7554, 0.7916, 0.6127, 0.6319, 0.06397, 0.05412, 0.7211, 0.7017, 0.779, 0.7308, 0.02749, 0.01824, 0.74, 0.7856, 0.5954, 0.6189, 0.07745, 0.07126, 0.7198, 0.6864, 0.7746, 0.1332, 0.2969, 0.1648, 0.07587, 0.2712, 0.107, 0.0174, 0.01508, 0.1044, 0.08963, 0.1398, 0.1265, 0.02728, 0.009287, 0.04697, 0.0585, 0.05181, 0.0006304, 0.06263, 0.05412, 0.03298, 0.01118, 0.007574, 0.0212, 0.04737, 0.08489, 0.7973, 0.1024, 0.8119, 0.1134, 0.2713, 0.2701, 0.2679, 0.2845, 0.3994, 0.5699, 0.04054, 0.04968, 0.2449, 0.2591, 0.4627, 0.4718, 0.4305, 0.5047, 0.4976, 0.4107, 0.4498, 0.4626]): _vg.add([_i], _w, 'REPLACE')
_m = ob_character_mesh.modifiers.new('Mirror', 'MIRROR')
_m.use_clip = True
_m = ob_character_mesh.modifiers.new('Armature', 'ARMATURE')
_m.object = ob_armature

# ---- collection membership
col_collection_1.objects.link(ob_armature)
col_collection_1.objects.link(ob_character_mesh)

# ---- scene / render settings (as saved in the file)
scene.frame_start = 0; scene.frame_end = 20; scene.frame_set(0)
scene.render.engine = 'BLENDER_EEVEE_NEXT'
scene.render.resolution_percentage = 50
scene.render.dither_intensity = 0.0
scene.cycles.use_denoising = False
scene.cycles.samples = 128
scene.cycles.sampling_pattern = 'TABULATED_SOBOL'
scene.cycles.light_sampling_threshold = 0.0
scene.cycles.use_adaptive_sampling = False
scene.cycles.use_light_tree = False
scene.cycles.blur_glossy = 0.0
scene.cycles.sample_clamp_indirect = 0.0
scene.view_settings.view_transform = 'Standard'
bpy.context.view_layer.update()

# ---- added for rendering (the .blend has no active camera and no usable light): camera, sun
cam_auto = bpy.data.cameras.new('AutoCamera')
cam_auto.lens = 50.0
cam_auto.sensor_width = 36.0
cam_auto.clip_end = 1000.0
ob_auto_camera = bpy.data.objects.new('AutoCamera', cam_auto)
scene.collection.objects.link(ob_auto_camera)
ob_auto_camera.location = (21.7671, -26.3765, 26.0424)
ob_auto_camera.rotation_euler = (1.09748, -7.21219e-08, 0.694738)
scene.camera = ob_auto_camera
light_auto_sun = bpy.data.lights.new('AutoSun', 'SUN')
light_auto_sun.energy = 3.0
light_auto_sun.angle = 0.0523599
ob_auto_sun = bpy.data.objects.new('AutoSun', light_auto_sun)
scene.collection.objects.link(ob_auto_sun)
ob_auto_sun.rotation_euler = (0.872665, 0.174533, 0.523599)
bpy.context.view_layer.update()
